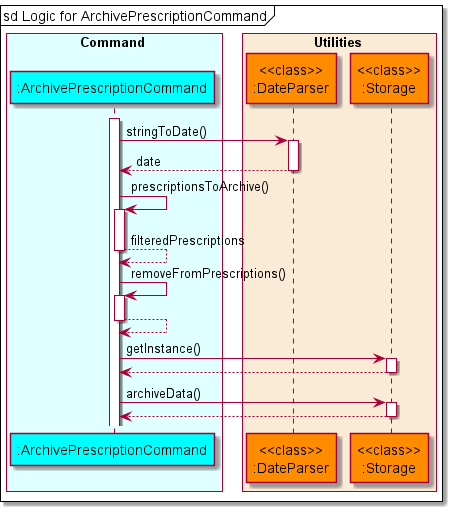

The diagram above was rendered by PlantUML. Its source (embedded in the PNG):
@startuml DeleteStockSequenceDiagram
'https://plantuml.com/sequence-diagram

!include style.puml

box Command COLOR_COMMAND_BOX
    participant ":ArchivePrescriptionCommand" as archivePrescription COLOR_COMMAND
end box

box Utilities COLOR_UTILITIES_BOX
    participant "<<class>>\n:DateParser" as dateParser COLOR_UTILITIES
    participant "<<class>>\n:Storage" as storage COLOR_UTILITIES
end box

mainFrame sd Logic for ArchivePrescriptionCommand
autoactivate on
activate archivePrescription
archivePrescription -> dateParser : stringToDate()
archivePrescription <-- dateParser : date
archivePrescription -> archivePrescription : prescriptionsToArchive()
archivePrescription --> archivePrescription : filteredPrescriptions
archivePrescription -> archivePrescription : removeFromPrescriptions()
archivePrescription --> archivePrescription
archivePrescription -> storage : getInstance()
archivePrescription <-- storage
archivePrescription -> storage : archiveData()
archivePrescription <-- storage
@enduml